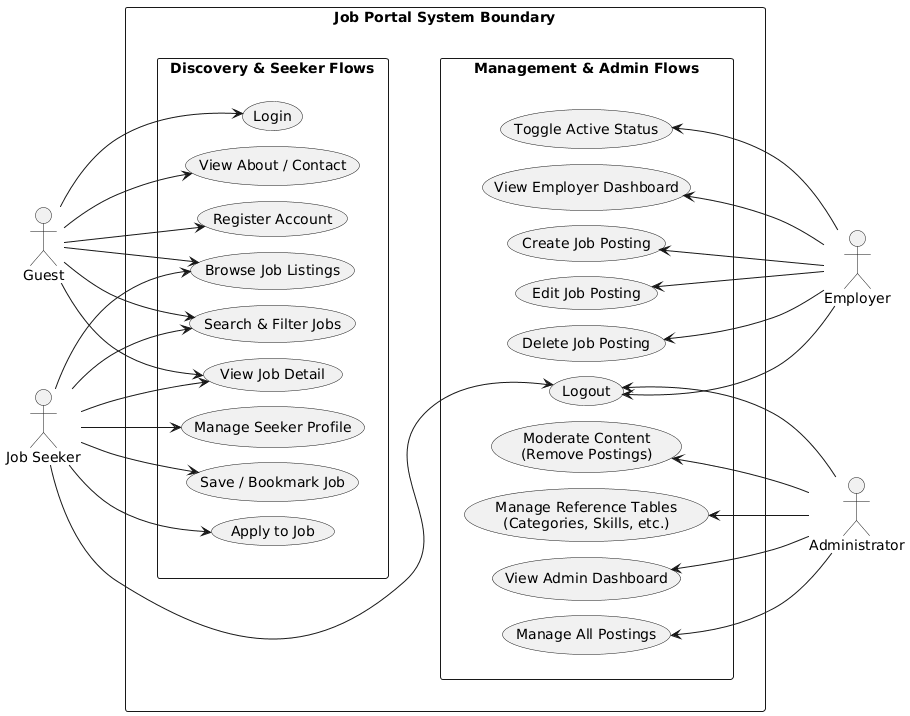

The diagram above was rendered by PlantUML. Its source (embedded in the PNG):
@startuml
left to right direction
skinparam packageStyle rectangle
skinparam ranksep 100
skinparam nodesep 15

actor "Guest" as Guest
actor "Job Seeker" as JobSeeker

actor "Employer" as Employer
actor "Administrator" as Admin

rectangle "Job Portal System Boundary" {
    
    ' COLUMN 1: Public and Seeker Features
    rectangle "Discovery & Seeker Flows" as Col1 {
        usecase "Browse Job Listings" as UC_BrowseJobs
        usecase "Search & Filter Jobs" as UC_SearchFilter
        usecase "View Job Detail" as UC_ViewDetail
        usecase "View About / Contact" as UC_ViewAbout
        usecase "Register Account" as UC_Register
        usecase "Login" as UC_Login
        usecase "Save / Bookmark Job" as UC_SaveJob
        usecase "Apply to Job" as UC_ApplyJob
        usecase "Manage Seeker Profile" as UC_ManageProfile_JS
    }

    ' COLUMN 2: Employer and Admin Features
    rectangle "Management & Admin Flows" as Col2 {
        usecase "Create Job Posting" as UC_CreateJob
        usecase "Edit Job Posting" as UC_EditJob
        usecase "Delete Job Posting" as UC_DeleteJob
        usecase "Toggle Active Status" as UC_ToggleStatus
        usecase "View Employer Dashboard" as UC_ViewDashE
        usecase "Logout" as UC_Logout
        usecase "View Admin Dashboard" as UC_ViewDashA
        usecase "Manage All Postings" as UC_ManagePostings
        usecase "Moderate Content\n(Remove Postings)" as UC_RemoveJob
        usecase "Manage Reference Tables\n(Categories, Skills, etc.)" as UC_ManageRefs
    }
    
    ' Force the two columns to sit side-by-side horizontally
    Col1 -[hidden]-> Col2
}

' ==========================================
' LEFT SIDE ACTORS -> COLUMN 1
' ==========================================
Guest --> UC_BrowseJobs
Guest --> UC_SearchFilter
Guest --> UC_ViewDetail
Guest --> UC_ViewAbout
Guest --> UC_Register
Guest --> UC_Login

JobSeeker --> UC_BrowseJobs
JobSeeker --> UC_SearchFilter
JobSeeker --> UC_ViewDetail
JobSeeker --> UC_SaveJob
JobSeeker --> UC_ApplyJob
JobSeeker --> UC_ManageProfile_JS
JobSeeker --> UC_Logout

' ==========================================
' RIGHT SIDE ACTORS -> COLUMN 2 (Reversed)
' ==========================================
UC_CreateJob <-- Employer
UC_EditJob <-- Employer
UC_DeleteJob <-- Employer
UC_ToggleStatus <-- Employer
UC_ViewDashE <-- Employer
UC_Logout <-- Employer

UC_ViewDashA <-- Admin
UC_ManagePostings <-- Admin
UC_RemoveJob <-- Admin
UC_ManageRefs <-- Admin
UC_Logout <-- Admin
@enduml